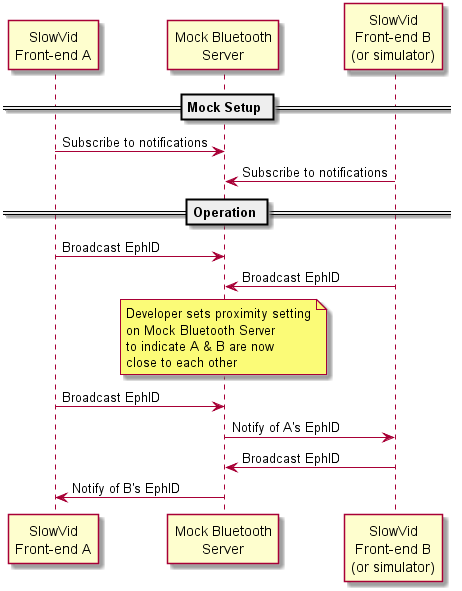

The diagram above was rendered by PlantUML. Its source (embedded in the PNG):
@startuml
== Mock Setup ==
"SlowVid\nFront-end A" -> "Mock Bluetooth\nServer": Subscribe to notifications
"Mock Bluetooth\nServer" <- "SlowVid\nFront-end B\n(or simulator)": Subscribe to notifications

== Operation ==

"SlowVid\nFront-end A" -> "Mock Bluetooth\nServer": Broadcast EphID
"SlowVid\nFront-end B\n(or simulator)" -> "Mock Bluetooth\nServer": Broadcast EphID
note over "Mock Bluetooth\nServer"
Developer sets proximity setting
on Mock Bluetooth Server
to indicate A & B are now
close to each other
end note 
"SlowVid\nFront-end A" -> "Mock Bluetooth\nServer": Broadcast EphID
"Mock Bluetooth\nServer" -> "SlowVid\nFront-end B\n(or simulator)": Notify of A's EphID
"SlowVid\nFront-end B\n(or simulator)" -> "Mock Bluetooth\nServer": Broadcast EphID
"Mock Bluetooth\nServer" -> "SlowVid\nFront-end A": Notify of B's EphID
@enduml